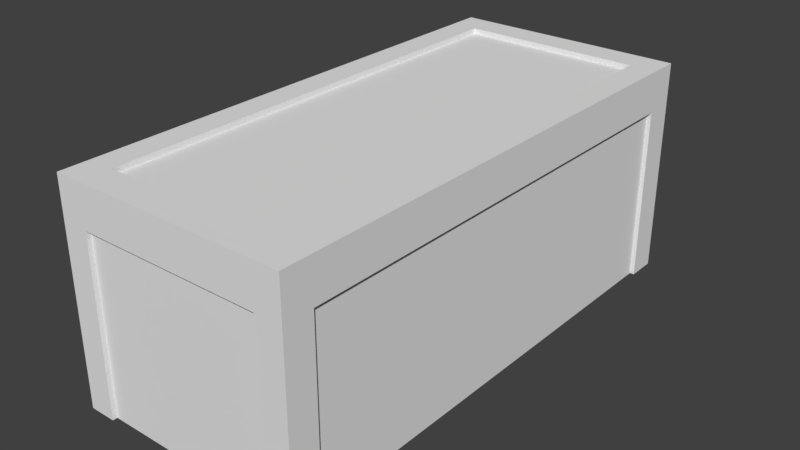 # Source: Tablev.2.blend  (saved by Blender 2.78.0; exported with 4.5.12 LTS)
import bpy
from mathutils import Matrix  # noqa: F401  (used for matrix-valued properties, if any)

bpy.ops.wm.read_factory_settings(use_empty=True)
scene = bpy.context.scene
scene.name = 'Scene'

# ---- collections
col_collection_1 = bpy.data.collections.new('Collection 1'); scene.collection.children.link(col_collection_1)

# ---- images (referenced by path relative to the original .blend; pixels are not part of the script)
import os
ASSET_DIR = os.environ.get("B2B_ASSET_DIR", "")  # directory of the original .blend (textures are referenced by path, not embedded)
HERE = os.path.dirname(os.path.abspath(__file__))  # packed textures are extracted next to this script under _unpacked/

def load_image(name, relpath, width, height, colorspace="sRGB"):
    """Load a texture the original file referenced (path relative to the .blend, or extracted next to this script)."""
    p = next((c for c in (os.path.join(HERE, relpath), os.path.join(ASSET_DIR, relpath)) if relpath and os.path.exists(c)), "")
    if p:
        img = bpy.data.images.load(p, check_existing=True)
        img.name = name
    else:  # same state as the original file: an image datablock whose file is absent (Cycles renders it pink)
        img = bpy.data.images.new(name, width, height)
        img.source = "FILE"
        img.filepath = "//" + (relpath or name)
    img.colorspace_settings.name = colorspace
    return img
img_table2 = load_image('Table2', '', 1024, 1024, 'sRGB')

# ---- materials (node trees are filled in below, after node groups)
mat_material_001 = bpy.data.materials.new('Material.001')
mat_material_001.alpha_threshold = 0.0
mat_material_001.roughness = 0.5

# ---- material node trees
mat_material_001.use_nodes = True; mat_material_001.node_tree.nodes.clear()
_N = mat_material_001.node_tree.nodes; _L = mat_material_001.node_tree.links
n0 = _N.new('ShaderNodeOutputMaterial'); n0.name = 'Material Output'; n0.location = (300, 300)
n1 = _N.new('ShaderNodeBsdfDiffuse'); n1.name = 'Diffuse BSDF'; n1.location = (10, 300)
n2 = _N.new('ShaderNodeTexImage'); n2.name = 'Image Texture'; n2.location = (190, 155)
n2.width = 140
n2.image = img_table2
_L.new(n1.outputs[0], n0.inputs[0])
n0.is_active_output = True

# ---- world
world_world = bpy.data.worlds.new('World'); scene.world = world_world
world_world.color = (0.05088, 0.05088, 0.05088)
world_world.use_sun_shadow = False
world_world.sun_shadow_jitter_overblur = 0.0
world_world.cycles.sampling_method = 'MANUAL'

# ---- meshes
me_cube = bpy.data.meshes.new('Cube')
me_cube.from_pydata([(0.2588, -1.749, 0.04412), (0.2588, -1.749, 0.2853), (0.4153, -1.749, 0.04412), (0.4153, -1.749, 0.2853), (-0.8117, -1.749, 0.04412), (-0.8117, -1.749, 0.2853), (-0.9681, -1.749, 0.04412), (-0.9681, -1.749, 0.2853), (0.2588, -1.923, 0.04412), (0.2588, -1.923, 0.2853), (0.4153, -1.923, 0.04412), (0.4153, -1.923, 0.2853), (-0.8117, -1.923, 0.04412), (-0.8117, -1.923, 0.2853), (-0.9681, -1.923, 0.04412), (-0.9681, -1.923, 0.2853), (0.4153, -1.923, -0.9884), (0.4153, -1.749, -0.9884), (0.2588, -1.749, -0.9884), (0.2588, -1.923, -0.9884), (-0.8117, -1.749, -0.9884), (-0.9681, -1.749, -0.9884), (-0.8117, -1.923, -0.9884), (-0.9681, -1.923, -0.9884), (0.3468, -1.749, 0.04412), (0.3903, -1.749, 0.04412), (0.3468, -1.749, -0.9884), (0.3903, -1.749, -0.9884), (0.2588, -1.845, 0.04412), (0.2588, -1.896, 0.04412), (-0.8117, -1.845, 0.04412), (-0.8117, -1.896, 0.04412), (0.2588, -1.845, -0.9884), (0.2588, -1.896, -0.9884), (-0.8117, -1.845, -0.9884), (-0.8117, -1.896, -0.9884), (0.2588, 0.9574, 0.04412), (0.2588, 0.9574, 0.2853), (0.4153, 0.9574, 0.04412), (0.4153, 0.9574, 0.2853), (-0.8117, 0.9574, 0.04412), (-0.8117, 0.9574, 0.2853), (-0.9681, 0.9574, 0.04412), (-0.9681, 0.9574, 0.2853), (0.2588, 1.131, 0.04412), (0.2588, 1.131, 0.2853), (0.4153, 1.131, 0.04412), (0.4153, 1.131, 0.2853), (-0.8117, 1.131, 0.04412), (-0.8117, 1.131, 0.2853), (-0.9681, 1.131, 0.04412), (-0.9681, 1.131, 0.2853), (0.4153, 1.131, -0.9884), (0.4153, 0.9574, -0.9884), (0.2588, 0.9574, -0.9884), (0.2588, 1.131, -0.9884), (-0.8117, 0.9574, -0.9884), (-0.9681, 0.9574, -0.9884), (-0.8117, 1.131, -0.9884), (-0.9681, 1.131, -0.9884), (0.3468, 0.9574, 0.04412), (0.3903, 0.9574, 0.04412), (0.3468, 0.9574, -0.9884), (0.3903, 0.9574, -0.9884), (0.2588, 1.053, 0.04412), (0.2588, 1.104, 0.04412), (-0.8117, 1.053, 0.04412), (-0.8117, 1.104, 0.04412), (0.2588, 1.053, -0.9884), (0.2588, 1.104, -0.9884), (-0.8117, 1.053, -0.9884), (-0.8117, 1.104, -0.9884), (-0.8117, -1.749, 0.254), (0.2588, -1.749, 0.254), (-0.8117, 0.9574, 0.254), (0.2588, 0.9574, 0.254)], [], [(12, 14, 23, 22), (0, 36, 60, 24), (40, 36, 0, 4), (12, 13, 15, 14), (13, 12, 8, 9), (6, 14, 15, 7), (25, 2, 17, 27), (25, 61, 38, 2), (5, 1, 73, 72), (41, 43, 7, 5), (8, 10, 11, 9), (11, 3, 1, 9), (6, 4, 20, 21), (6, 42, 40, 4), (42, 6, 7, 43), (0, 24, 26, 18), (74, 72, 73, 75), (3, 39, 37, 1), (24, 60, 62, 26), (38, 39, 3, 2), (31, 12, 22, 35), (28, 0, 18, 32), (14, 6, 21, 23), (5, 13, 9, 1), (29, 8, 12, 31), (3, 11, 10, 2), (7, 15, 13, 5), (0, 28, 30, 4), (8, 29, 33, 19), (2, 10, 16, 17), (4, 30, 34, 20), (52, 55, 44, 46), (29, 31, 35, 33), (32, 34, 30, 28), (48, 58, 59, 50), (48, 50, 51, 49), (49, 45, 44, 48), (47, 45, 37, 39), (61, 63, 53, 38), (37, 41, 74, 75), (45, 47, 46, 44), (42, 57, 56, 40), (53, 52, 46, 38), (36, 54, 62, 60), (67, 71, 58, 48), (64, 68, 54, 36), (59, 57, 42, 50), (37, 45, 49, 41), (38, 46, 47, 39), (65, 67, 48, 44), (10, 8, 19, 16), (41, 49, 51, 43), (36, 40, 66, 64), (44, 55, 69, 65), (40, 56, 70, 66), (43, 51, 50, 42), (65, 69, 71, 67), (68, 64, 66, 70), (1, 37, 75, 73), (5, 72, 74, 41), (27, 63, 61, 25)])
_uv = me_cube.uv_layers.new(name='UVMap')
_uv.uv.foreach_set('vector', [0.4605, 0.1724, 0.4604, 0.1567, 0.5644, 0.1561, 0.5645, 0.1718, 0.4177, 0.00904, 0.1451, 0.01064, 0.1451, 0.001789, 0.4177, 0.0001852, 0.1457, 0.1185, 0.1451, 0.01064, 0.4177, 0.00904, 0.4184, 0.1169, 0.4605, 0.1724, 0.4362, 0.1726, 0.4361, 0.1568, 0.4604, 0.1567, 0.4187, 0.1463, 0.4187, 0.1096, 0.5813, 0.1096, 0.5813, 0.1463, 0.4185, 0.1326, 0.436, 0.1325, 0.4361, 0.1568, 0.4186, 0.1569, 0.5841, 0.1326, 0.5815, 0.1326, 0.582, 0.02864, 0.5846, 0.02865, 0.5815, 0.1279, 0.8541, 0.1292, 0.8541, 0.134, 0.5815, 0.1326, 0.4187, 0.1727, 0.5813, 0.1727, 0.5813, 0.1774, 0.4187, 0.1774, 0.1461, 0.1743, 0.146, 0.1585, 0.4186, 0.1569, 0.4187, 0.1727, 0.5395, 0.1725, 0.5396, 0.1567, 0.5639, 0.1568, 0.5638, 0.1726, 0.5639, 0.1568, 0.5814, 0.1569, 0.5813, 0.1727, 0.5638, 0.1726, 0.4185, 0.1326, 0.4027, 0.1327, 0.4021, 0.02872, 0.4179, 0.02863, 0.4185, 0.1326, 0.1458, 0.1342, 0.1457, 0.1185, 0.4184, 0.1169, 0.1458, 0.1342, 0.4185, 0.1326, 0.4186, 0.1569, 0.146, 0.1585, 0.8065, 0.7111, 0.7961, 0.7111, 0.7961, 0.589, 0.8065, 0.589, 0.4187, 0.5887, 0.4187, 0.1774, 0.5813, 0.1774, 0.5813, 0.5887, 0.5814, 0.1569, 0.854, 0.1582, 0.8539, 0.174, 0.5813, 0.1727, 0.0001852, 0.589, 0.32, 0.589, 0.32, 0.7111, 0.0001852, 0.7111, 0.8541, 0.134, 0.854, 0.1582, 0.5814, 0.1569, 0.5815, 0.1326, 0.6439, 0.7111, 0.6406, 0.7111, 0.6406, 0.589, 0.6439, 0.589, 0.8178, 0.7111, 0.8065, 0.7111, 0.8065, 0.589, 0.8178, 0.589, 0.436, 0.1325, 0.4185, 0.1326, 0.4179, 0.02863, 0.4354, 0.02852, 0.4187, 0.1727, 0.4187, 0.1463, 0.5813, 0.1463, 0.5813, 0.1727, 0.5813, 0.1054, 0.5813, 0.1096, 0.4187, 0.1096, 0.4187, 0.1054, 0.5814, 0.1569, 0.5639, 0.1568, 0.564, 0.1325, 0.5815, 0.1326, 0.4186, 0.1569, 0.4361, 0.1568, 0.4362, 0.1726, 0.4187, 0.1727, 0.4177, 0.00904, 0.4274, 0.008984, 0.428, 0.1168, 0.4184, 0.1169, 0.7737, 0.7111, 0.7704, 0.7111, 0.7704, 0.589, 0.7737, 0.589, 0.5815, 0.1326, 0.564, 0.1325, 0.5645, 0.02855, 0.582, 0.02864, 0.4027, 0.1327, 0.3931, 0.1328, 0.3925, 0.02878, 0.4021, 0.02872, 0.9998, 0.159, 0.9997, 0.1747, 0.8958, 0.1742, 0.8958, 0.1585, 0.7704, 0.7111, 0.6439, 0.7111, 0.6439, 0.589, 0.7704, 0.589, 0.2601, 0.8335, 0.1336, 0.8334, 0.1336, 0.7114, 0.2601, 0.7115, 0.1043, 0.1745, 0.0002779, 0.1751, 0.0001852, 0.1594, 0.1042, 0.1588, 0.1043, 0.1745, 0.1042, 0.1588, 0.1285, 0.1586, 0.1286, 0.1744, 0.3874, 0.7357, 0.5139, 0.7357, 0.5139, 0.7642, 0.3874, 0.7642, 0.8715, 0.1583, 0.8715, 0.1741, 0.8539, 0.174, 0.854, 0.1582, 0.8516, 0.1339, 0.8521, 0.02996, 0.8547, 0.02997, 0.8541, 0.134, 0.5139, 0.7151, 0.3874, 0.7151, 0.3874, 0.7114, 0.5139, 0.7114, 0.8715, 0.1741, 0.8715, 0.1583, 0.8958, 0.1585, 0.8958, 0.1742, 0.1458, 0.1342, 0.1452, 0.03023, 0.161, 0.03014, 0.1616, 0.1341, 0.8547, 0.02997, 0.8722, 0.03005, 0.8717, 0.134, 0.8541, 0.134, 0.7853, 0.7111, 0.7853, 0.589, 0.7957, 0.589, 0.7957, 0.7111, 0.13, 0.8334, 0.13, 0.7114, 0.1332, 0.7114, 0.1332, 0.8334, 0.7741, 0.7111, 0.7741, 0.589, 0.7853, 0.589, 0.7853, 0.7111, 0.1277, 0.03033, 0.1452, 0.03023, 0.1458, 0.1342, 0.1283, 0.1343, 0.5139, 0.7151, 0.5139, 0.7357, 0.3874, 0.7357, 0.3874, 0.7151, 0.8541, 0.134, 0.8717, 0.134, 0.8715, 0.1583, 0.854, 0.1582, 0.5139, 0.7674, 0.3874, 0.7674, 0.3874, 0.7642, 0.5139, 0.7642, 0.5396, 0.1567, 0.5395, 0.1725, 0.4355, 0.172, 0.4356, 0.1562, 0.1461, 0.1743, 0.1286, 0.1744, 0.1285, 0.1586, 0.146, 0.1585, 0.1451, 0.01064, 0.1457, 0.1185, 0.1361, 0.1185, 0.1355, 0.0107, 0.0001852, 0.8334, 0.0001853, 0.7114, 0.003461, 0.7114, 0.003461, 0.8334, 0.1616, 0.1341, 0.161, 0.03014, 0.1706, 0.03008, 0.1712, 0.1341, 0.146, 0.1585, 0.1285, 0.1586, 0.1283, 0.1343, 0.1458, 0.1342, 0.003461, 0.8334, 0.003461, 0.7114, 0.13, 0.7114, 0.13, 0.8334, 0.387, 0.7114, 0.387, 0.8334, 0.2605, 0.8334, 0.2605, 0.7114, 0.5813, 0.1727, 0.8539, 0.174, 0.8539, 0.1788, 0.5813, 0.1774, 0.4187, 0.1727, 0.4187, 0.1774, 0.1461, 0.179, 0.1461, 0.1743, 0.3204, 0.589, 0.6403, 0.589, 0.6403, 0.7111, 0.3204, 0.7111])
me_cube.materials.append(mat_material_001)
me_cube.use_remesh_preserve_volume = False
me_cube.use_remesh_preserve_attributes = False
me_cube.use_mirror_vertex_groups = False
me_cube.update()

# ---- objects
ob_cube = bpy.data.objects.new('Cube', me_cube)

# ---- transforms, parenting, visibility, modifiers, constraints
ob_cube.location = (0.0, 0.0, 0.0)
ob_cube.lock_rotations_4d = False
ob_cube.empty_display_type = 'ARROWS'
ob_cube.lineart.crease_threshold = 0.0

# ---- collection membership
col_collection_1.objects.link(ob_cube)

# ---- scene / render settings (as saved in the file)
scene.frame_start = 1; scene.frame_end = 250; scene.frame_set(1)
scene.render.engine = 'CYCLES'
scene.render.resolution_percentage = 50
scene.render.dither_intensity = 0.0
scene.cycles.use_denoising = False
scene.cycles.samples = 128
scene.cycles.sampling_pattern = 'TABULATED_SOBOL'
scene.cycles.light_sampling_threshold = 0.0
scene.cycles.use_adaptive_sampling = False
scene.cycles.use_light_tree = False
scene.cycles.blur_glossy = 0.0
scene.cycles.sample_clamp_indirect = 0.0
scene.view_settings.view_transform = 'Standard'
bpy.context.view_layer.update()

# ---- added for rendering (the .blend has no active camera and no usable light): camera, sun
cam_auto = bpy.data.cameras.new('AutoCamera')
cam_auto.lens = 50.0
cam_auto.sensor_width = 36.0
cam_auto.clip_end = 1000.0
ob_auto_camera = bpy.data.objects.new('AutoCamera', cam_auto)
scene.collection.objects.link(ob_auto_camera)
ob_auto_camera.location = (3.04242, -4.37864, 2.30354)
ob_auto_camera.rotation_euler = (1.09748, -7.21219e-08, 0.694738)
scene.camera = ob_auto_camera
light_auto_sun = bpy.data.lights.new('AutoSun', 'SUN')
light_auto_sun.energy = 3.0
light_auto_sun.angle = 0.0523599
ob_auto_sun = bpy.data.objects.new('AutoSun', light_auto_sun)
scene.collection.objects.link(ob_auto_sun)
ob_auto_sun.rotation_euler = (0.872665, 0.174533, 0.523599)
bpy.context.view_layer.update()

